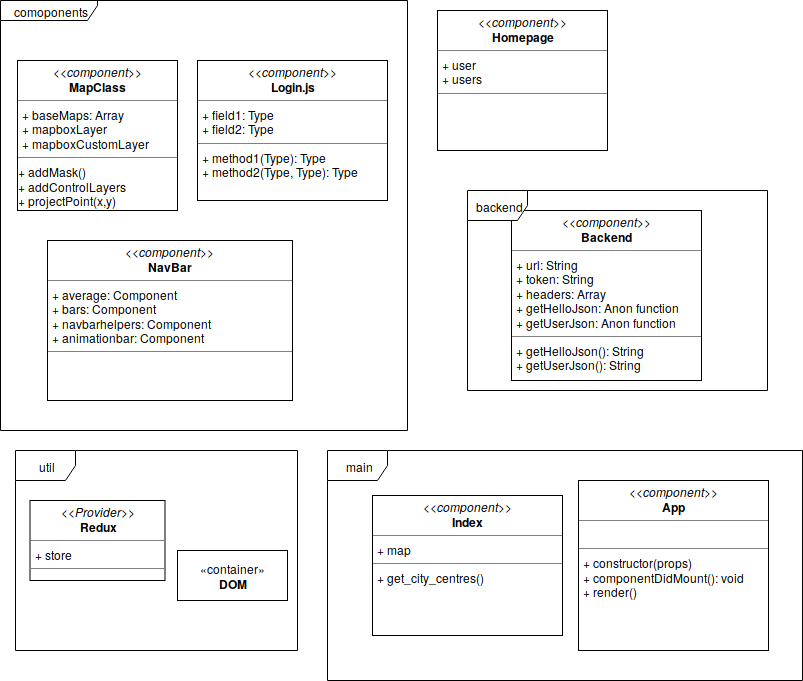

The diagram above was exported from draw.io. Its source (the exported page's mxGraphModel, read from the mxfile embedded in the PNG):
<mxGraphModel dx="1128" dy="755" grid="1" gridSize="10" guides="1" tooltips="1" connect="1" arrows="1" fold="1" page="1" pageScale="1.5" pageWidth="1169" pageHeight="826" background="none" math="0" shadow="0">
  <root>
    <mxCell id="0" style=";html=1;" />
    <mxCell id="1" style=";html=1;" parent="0" />
    <mxCell id="quMfSSZ2-LwgFcKM6Yde-3" value="main" style="shape=umlFrame;whiteSpace=wrap;html=1;" vertex="1" parent="1">
      <mxGeometry x="350" y="580" width="475" height="230" as="geometry" />
    </mxCell>
    <mxCell id="RLkqP7tL_DlIZx0dGJjN-59" value="util" style="shape=umlFrame;whiteSpace=wrap;html=1;" parent="1" vertex="1">
      <mxGeometry x="38" y="580" width="282" height="200" as="geometry" />
    </mxCell>
    <mxCell id="RLkqP7tL_DlIZx0dGJjN-56" value="comoponents" style="shape=umlFrame;whiteSpace=wrap;html=1;width=97;height=20;" parent="1" vertex="1">
      <mxGeometry x="23" y="130" width="407" height="430" as="geometry" />
    </mxCell>
    <mxCell id="RLkqP7tL_DlIZx0dGJjN-43" value="&lt;p style=&quot;margin: 0px ; margin-top: 4px ; text-align: center&quot;&gt;&lt;i&gt;&amp;lt;&amp;lt;Provider&amp;gt;&amp;gt;&lt;/i&gt;&lt;br&gt;&lt;b&gt;Redux&lt;/b&gt;&lt;/p&gt;&lt;hr size=&quot;1&quot;&gt;&lt;p style=&quot;margin: 0px ; margin-left: 4px&quot;&gt;+ store&lt;/p&gt;&lt;hr size=&quot;1&quot;&gt;&lt;p style=&quot;margin: 0px ; margin-left: 4px&quot;&gt;&lt;br&gt;&lt;br&gt;&lt;/p&gt;" style="verticalAlign=top;align=left;overflow=fill;fontSize=12;fontFamily=Helvetica;html=1;" parent="1" vertex="1">
      <mxGeometry x="52.5" y="630" width="135" height="80" as="geometry" />
    </mxCell>
    <mxCell id="RLkqP7tL_DlIZx0dGJjN-46" value="&lt;p style=&quot;margin: 0px ; margin-top: 4px ; text-align: center&quot;&gt;&lt;i&gt;&amp;lt;&amp;lt;component&amp;gt;&amp;gt;&lt;/i&gt;&lt;br&gt;&lt;b&gt;Login.js&lt;/b&gt;&lt;/p&gt;&lt;hr size=&quot;1&quot;&gt;&lt;p style=&quot;margin: 0px ; margin-left: 4px&quot;&gt;+ field1: Type&lt;br&gt;+ field2: Type&lt;/p&gt;&lt;hr size=&quot;1&quot;&gt;&lt;p style=&quot;margin: 0px ; margin-left: 4px&quot;&gt;+ method1(Type): Type&lt;br&gt;+ method2(Type, Type): Type&lt;/p&gt;" style="verticalAlign=top;align=left;overflow=fill;fontSize=12;fontFamily=Helvetica;html=1;" parent="1" vertex="1">
      <mxGeometry x="220" y="190" width="190" height="140" as="geometry" />
    </mxCell>
    <mxCell id="RLkqP7tL_DlIZx0dGJjN-47" value="&lt;p style=&quot;margin: 0px ; margin-top: 4px ; text-align: center&quot;&gt;&lt;i&gt;&amp;lt;&amp;lt;component&amp;gt;&amp;gt;&lt;/i&gt;&lt;br&gt;&lt;b&gt;NavBar&lt;/b&gt;&lt;/p&gt;&lt;hr size=&quot;1&quot;&gt;&lt;p style=&quot;margin: 0px ; margin-left: 4px&quot;&gt;+ average: Component&lt;/p&gt;&lt;p style=&quot;margin: 0px ; margin-left: 4px&quot;&gt;+ bars: Component&lt;/p&gt;&lt;p style=&quot;margin: 0px ; margin-left: 4px&quot;&gt;+ navbarhelpers: Component&lt;/p&gt;&lt;p style=&quot;margin: 0px ; margin-left: 4px&quot;&gt;+ animationbar: Component&lt;br&gt;&lt;/p&gt;&lt;hr size=&quot;1&quot;&gt;&lt;p style=&quot;margin: 0px ; margin-left: 4px&quot;&gt;&lt;br&gt;&lt;/p&gt;" style="verticalAlign=top;align=left;overflow=fill;fontSize=12;fontFamily=Helvetica;html=1;" parent="1" vertex="1">
      <mxGeometry x="70" y="370" width="245" height="160" as="geometry" />
    </mxCell>
    <mxCell id="RLkqP7tL_DlIZx0dGJjN-49" value="&lt;p style=&quot;margin: 0px ; margin-top: 4px ; text-align: center&quot;&gt;&lt;i&gt;&amp;lt;&amp;lt;component&amp;gt;&amp;gt;&lt;/i&gt;&lt;br&gt;&lt;b&gt;MapClass&lt;/b&gt;&lt;/p&gt;&lt;hr size=&quot;1&quot;&gt;&lt;p style=&quot;margin: 0px ; margin-left: 4px&quot;&gt;+ baseMaps: Array&lt;/p&gt;&lt;p style=&quot;margin: 0px ; margin-left: 4px&quot;&gt;+ mapboxLayer&lt;/p&gt;&lt;p style=&quot;margin: 0px ; margin-left: 4px&quot;&gt;+ mapboxCustomLayer&lt;br&gt;&lt;/p&gt;&lt;hr size=&quot;1&quot;&gt;&lt;div&gt;+ addMask()&lt;/div&gt;&lt;div&gt;+ addControlLayers&lt;/div&gt;&lt;div&gt;+ projectPoint(x,y)&lt;br&gt;&lt;/div&gt;" style="verticalAlign=top;align=left;overflow=fill;fontSize=12;fontFamily=Helvetica;html=1;" parent="1" vertex="1">
      <mxGeometry x="40" y="190" width="160" height="150" as="geometry" />
    </mxCell>
    <mxCell id="RLkqP7tL_DlIZx0dGJjN-50" value="&lt;p style=&quot;margin: 0px ; margin-top: 4px ; text-align: center&quot;&gt;&lt;i&gt;&amp;lt;&amp;lt;component&amp;gt;&amp;gt;&lt;/i&gt;&lt;br&gt;&lt;b&gt;Index&lt;/b&gt;&lt;/p&gt;&lt;hr size=&quot;1&quot;&gt;&lt;p style=&quot;margin: 0px ; margin-left: 4px&quot;&gt;+ map&lt;br&gt;&lt;/p&gt;&lt;hr size=&quot;1&quot;&gt;&lt;p style=&quot;margin: 0px ; margin-left: 4px&quot;&gt;+ get_city_centres()&lt;br&gt;&lt;br&gt;&lt;/p&gt;" style="verticalAlign=top;align=left;overflow=fill;fontSize=12;fontFamily=Helvetica;html=1;" parent="1" vertex="1">
      <mxGeometry x="395" y="625" width="190" height="140" as="geometry" />
    </mxCell>
    <mxCell id="N7lE5R0-d5PzrDKeRo6z-1" value="&lt;p style=&quot;margin: 0px ; margin-top: 4px ; text-align: center&quot;&gt;&lt;i&gt;&amp;lt;&amp;lt;component&amp;gt;&amp;gt;&lt;/i&gt;&lt;br&gt;&lt;b&gt;Backend&lt;/b&gt;&lt;/p&gt;&lt;hr size=&quot;1&quot;&gt;&lt;p style=&quot;margin: 0px ; margin-left: 4px&quot;&gt;+ url: String&lt;br&gt;+ token: String &lt;br&gt;&lt;/p&gt;&lt;p style=&quot;margin: 0px ; margin-left: 4px&quot;&gt;+ headers: Array&lt;/p&gt;&lt;p style=&quot;margin: 0px ; margin-left: 4px&quot;&gt;+ getHelloJson: Anon function&lt;/p&gt;&lt;p style=&quot;margin: 0px ; margin-left: 4px&quot;&gt;+ getUserJson: Anon function&lt;br&gt;&lt;/p&gt;&lt;hr size=&quot;1&quot;&gt;&lt;p style=&quot;margin: 0px ; margin-left: 4px&quot;&gt;+ getHelloJson(): String&lt;/p&gt;&lt;p style=&quot;margin: 0px ; margin-left: 4px&quot;&gt;+ getUserJson(): String&lt;/p&gt;" style="verticalAlign=top;align=left;overflow=fill;fontSize=12;fontFamily=Helvetica;html=1;" parent="1" vertex="1">
      <mxGeometry x="534" y="340" width="190" height="170" as="geometry" />
    </mxCell>
    <mxCell id="N7lE5R0-d5PzrDKeRo6z-3" value="&lt;p style=&quot;margin: 0px ; margin-top: 4px ; text-align: center&quot;&gt;&lt;i&gt;&amp;lt;&amp;lt;component&amp;gt;&amp;gt;&lt;/i&gt;&lt;br&gt;&lt;b&gt;App&lt;/b&gt;&lt;/p&gt;&lt;hr size=&quot;1&quot;&gt;&lt;p style=&quot;margin: 0px ; margin-left: 4px&quot;&gt;&lt;br&gt;&lt;/p&gt;&lt;hr size=&quot;1&quot;&gt;&lt;p style=&quot;margin: 0px ; margin-left: 4px&quot;&gt;+ constructor(props)&lt;br&gt;&lt;/p&gt;&lt;p style=&quot;margin: 0px ; margin-left: 4px&quot;&gt;+ componentDidMount(): void&lt;/p&gt;&lt;p style=&quot;margin: 0px ; margin-left: 4px&quot;&gt;+ render()&lt;br&gt;&lt;/p&gt;" style="verticalAlign=top;align=left;overflow=fill;fontSize=12;fontFamily=Helvetica;html=1;" parent="1" vertex="1">
      <mxGeometry x="601" y="610" width="190" height="170" as="geometry" />
    </mxCell>
    <mxCell id="quMfSSZ2-LwgFcKM6Yde-2" value="&lt;p style=&quot;margin: 0px ; margin-top: 4px ; text-align: center&quot;&gt;&lt;i&gt;&amp;lt;&amp;lt;component&amp;gt;&amp;gt;&lt;/i&gt;&lt;br&gt;&lt;b&gt;Homepage&lt;/b&gt;&lt;/p&gt;&lt;hr size=&quot;1&quot;&gt;&lt;p style=&quot;margin: 0px ; margin-left: 4px&quot;&gt;+ user &lt;br&gt;+ users&lt;br&gt;&lt;/p&gt;&lt;hr size=&quot;1&quot;&gt;&lt;p style=&quot;margin: 0px ; margin-left: 4px&quot;&gt;&lt;br&gt;&lt;br&gt;&lt;/p&gt;" style="verticalAlign=top;align=left;overflow=fill;fontSize=12;fontFamily=Helvetica;html=1;" vertex="1" parent="1">
      <mxGeometry x="460" y="140" width="170" height="140" as="geometry" />
    </mxCell>
    <mxCell id="quMfSSZ2-LwgFcKM6Yde-4" value="backend" style="shape=umlFrame;whiteSpace=wrap;html=1;" vertex="1" parent="1">
      <mxGeometry x="490" y="320" width="300" height="200" as="geometry" />
    </mxCell>
    <mxCell id="quMfSSZ2-LwgFcKM6Yde-5" value="«container»&lt;br&gt;&lt;b&gt;DOM&lt;/b&gt;" style="html=1;" vertex="1" parent="1">
      <mxGeometry x="200" y="680" width="110" height="50" as="geometry" />
    </mxCell>
  </root>
</mxGraphModel>